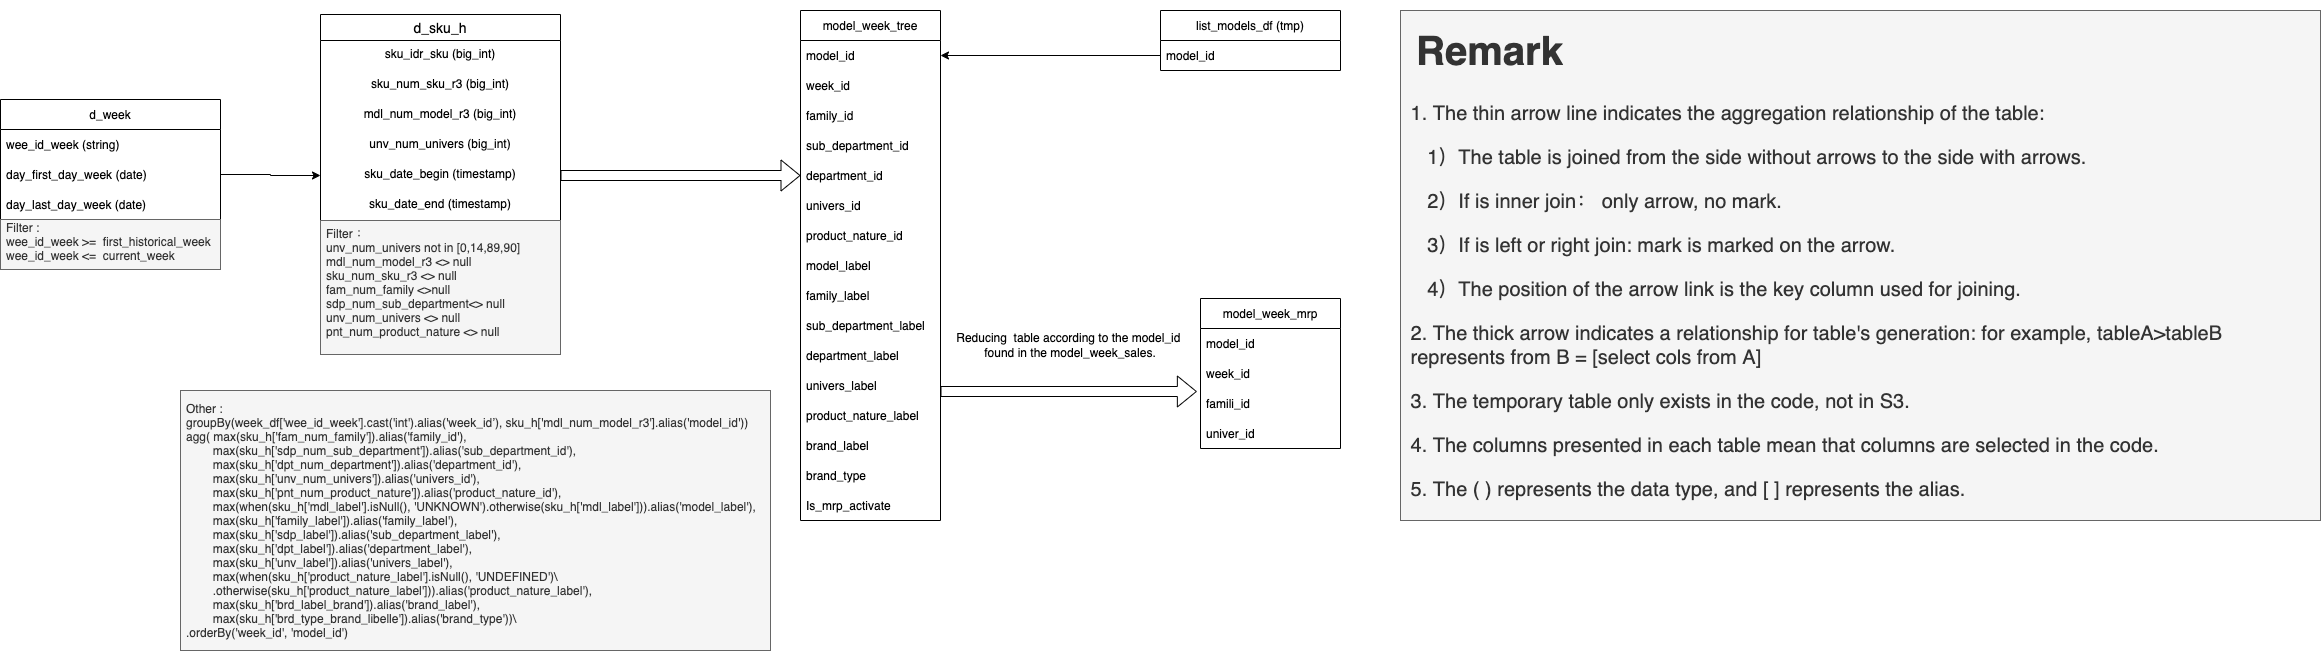

The diagram above was exported from draw.io. Its source (the exported page's mxGraphModel, read from the mxfile embedded in the PNG):
<mxGraphModel dx="946" dy="557" grid="1" gridSize="10" guides="1" tooltips="1" connect="1" arrows="1" fold="1" page="1" pageScale="1" pageWidth="1000" pageHeight="700" math="0" shadow="0">
  <root>
    <mxCell id="0" />
    <mxCell id="1" parent="0" />
    <mxCell id="Y5zHAzqPoKc59G-qlTY3-1" value="d_sku_h" style="swimlane;fontStyle=0;childLayout=stackLayout;horizontal=1;startSize=26;horizontalStack=0;resizeParent=1;resizeParentMax=0;resizeLast=0;collapsible=1;marginBottom=0;align=center;fontSize=14;labelBackgroundColor=none;fontColor=#000000;" parent="1" vertex="1">
      <mxGeometry x="360" y="44" width="240" height="340" as="geometry" />
    </mxCell>
    <mxCell id="Y5zHAzqPoKc59G-qlTY3-2" value="sku_idr_sku (big_int)" style="text;strokeColor=none;fillColor=none;spacingLeft=4;spacingRight=4;overflow=hidden;rotatable=0;points=[[0,0.5],[1,0.5]];portConstraint=eastwest;fontSize=12;labelBackgroundColor=none;fontColor=#000000;align=center;" parent="Y5zHAzqPoKc59G-qlTY3-1" vertex="1">
      <mxGeometry y="26" width="240" height="30" as="geometry" />
    </mxCell>
    <mxCell id="Y5zHAzqPoKc59G-qlTY3-3" value="sku_num_sku_r3 (big_int)" style="text;strokeColor=none;fillColor=none;spacingLeft=4;spacingRight=4;overflow=hidden;rotatable=0;points=[[0,0.5],[1,0.5]];portConstraint=eastwest;fontSize=12;labelBackgroundColor=none;fontColor=#000000;align=center;" parent="Y5zHAzqPoKc59G-qlTY3-1" vertex="1">
      <mxGeometry y="56" width="240" height="30" as="geometry" />
    </mxCell>
    <mxCell id="Y5zHAzqPoKc59G-qlTY3-4" value="mdl_num_model_r3 (big_int)" style="text;strokeColor=none;fillColor=none;spacingLeft=4;spacingRight=4;overflow=hidden;rotatable=0;points=[[0,0.5],[1,0.5]];portConstraint=eastwest;fontSize=12;labelBackgroundColor=none;fontColor=#000000;align=center;" parent="Y5zHAzqPoKc59G-qlTY3-1" vertex="1">
      <mxGeometry y="86" width="240" height="30" as="geometry" />
    </mxCell>
    <mxCell id="Y5zHAzqPoKc59G-qlTY3-5" value="unv_num_univers (big_int)" style="text;strokeColor=none;fillColor=none;spacingLeft=4;spacingRight=4;overflow=hidden;rotatable=0;points=[[0,0.5],[1,0.5]];portConstraint=eastwest;fontSize=12;labelBackgroundColor=none;fontColor=#000000;align=center;" parent="Y5zHAzqPoKc59G-qlTY3-1" vertex="1">
      <mxGeometry y="116" width="240" height="30" as="geometry" />
    </mxCell>
    <mxCell id="Y5zHAzqPoKc59G-qlTY3-8" value="sku_date_begin (timestamp)&#10;&#10;" style="text;strokeColor=none;fillColor=none;spacingLeft=4;spacingRight=4;overflow=hidden;rotatable=0;points=[[0,0.5],[1,0.5]];portConstraint=eastwest;fontSize=12;labelBackgroundColor=none;fontColor=#000000;align=center;" parent="Y5zHAzqPoKc59G-qlTY3-1" vertex="1">
      <mxGeometry y="146" width="240" height="30" as="geometry" />
    </mxCell>
    <mxCell id="Y5zHAzqPoKc59G-qlTY3-9" value="sku_date_end (timestamp)&#10;" style="text;strokeColor=none;fillColor=none;spacingLeft=4;spacingRight=4;overflow=hidden;rotatable=0;points=[[0,0.5],[1,0.5]];portConstraint=eastwest;fontSize=12;labelBackgroundColor=none;fontColor=#000000;align=center;" parent="Y5zHAzqPoKc59G-qlTY3-1" vertex="1">
      <mxGeometry y="176" width="240" height="30" as="geometry" />
    </mxCell>
    <mxCell id="Y5zHAzqPoKc59G-qlTY3-6" value="Filter ：&#10;unv_num_univers not in [0,14,89,90]&#10;mdl_num_model_r3 &lt;&gt; null&#10;sku_num_sku_r3 &lt;&gt; null&#10;fam_num_family &lt;&gt;null&#10;sdp_num_sub_department&lt;&gt; null&#10;unv_num_univers &lt;&gt; null&#10;pnt_num_product_nature &lt;&gt; null                                                  &#10;&#10;" style="text;strokeColor=#666666;fillColor=#f5f5f5;spacingLeft=4;spacingRight=4;overflow=hidden;rotatable=0;points=[[0,0.5],[1,0.5]];portConstraint=eastwest;fontSize=12;labelBackgroundColor=none;fontColor=#333333;align=left;" parent="Y5zHAzqPoKc59G-qlTY3-1" vertex="1">
      <mxGeometry y="206" width="240" height="134" as="geometry" />
    </mxCell>
    <mxCell id="Y5zHAzqPoKc59G-qlTY3-10" value="d_week" style="swimlane;fontStyle=0;childLayout=stackLayout;horizontal=1;startSize=30;horizontalStack=0;resizeParent=1;resizeParentMax=0;resizeLast=0;collapsible=1;marginBottom=0;" parent="1" vertex="1">
      <mxGeometry x="40" y="129" width="220" height="170" as="geometry" />
    </mxCell>
    <mxCell id="Y5zHAzqPoKc59G-qlTY3-11" value="wee_id_week (string)" style="text;strokeColor=none;fillColor=none;align=left;verticalAlign=middle;spacingLeft=4;spacingRight=4;overflow=hidden;points=[[0,0.5],[1,0.5]];portConstraint=eastwest;rotatable=0;" parent="Y5zHAzqPoKc59G-qlTY3-10" vertex="1">
      <mxGeometry y="30" width="220" height="30" as="geometry" />
    </mxCell>
    <mxCell id="Y5zHAzqPoKc59G-qlTY3-12" value="day_first_day_week (date)" style="text;strokeColor=none;fillColor=none;align=left;verticalAlign=middle;spacingLeft=4;spacingRight=4;overflow=hidden;points=[[0,0.5],[1,0.5]];portConstraint=eastwest;rotatable=0;" parent="Y5zHAzqPoKc59G-qlTY3-10" vertex="1">
      <mxGeometry y="60" width="220" height="30" as="geometry" />
    </mxCell>
    <mxCell id="Y5zHAzqPoKc59G-qlTY3-13" value="day_last_day_week (date)" style="text;strokeColor=none;fillColor=none;align=left;verticalAlign=middle;spacingLeft=4;spacingRight=4;overflow=hidden;points=[[0,0.5],[1,0.5]];portConstraint=eastwest;rotatable=0;" parent="Y5zHAzqPoKc59G-qlTY3-10" vertex="1">
      <mxGeometry y="90" width="220" height="30" as="geometry" />
    </mxCell>
    <mxCell id="Y5zHAzqPoKc59G-qlTY3-14" value="Filter : &#10;wee_id_week &gt;=  first_historical_week&#10;wee_id_week &lt;=  current_week&#10;" style="text;strokeColor=#666666;fillColor=#f5f5f5;align=left;verticalAlign=middle;spacingLeft=4;spacingRight=4;overflow=hidden;points=[[0,0.5],[1,0.5]];portConstraint=eastwest;rotatable=0;fontColor=#333333;" parent="Y5zHAzqPoKc59G-qlTY3-10" vertex="1">
      <mxGeometry y="120" width="220" height="50" as="geometry" />
    </mxCell>
    <mxCell id="Y5zHAzqPoKc59G-qlTY3-15" value="model_week_tree" style="swimlane;fontStyle=0;childLayout=stackLayout;horizontal=1;startSize=30;horizontalStack=0;resizeParent=1;resizeParentMax=0;resizeLast=0;collapsible=1;marginBottom=0;" parent="1" vertex="1">
      <mxGeometry x="840" y="40" width="140" height="510" as="geometry" />
    </mxCell>
    <mxCell id="Y5zHAzqPoKc59G-qlTY3-16" value="model_id" style="text;strokeColor=none;fillColor=none;align=left;verticalAlign=middle;spacingLeft=4;spacingRight=4;overflow=hidden;points=[[0,0.5],[1,0.5]];portConstraint=eastwest;rotatable=0;" parent="Y5zHAzqPoKc59G-qlTY3-15" vertex="1">
      <mxGeometry y="30" width="140" height="30" as="geometry" />
    </mxCell>
    <mxCell id="Y5zHAzqPoKc59G-qlTY3-17" value="week_id" style="text;strokeColor=none;fillColor=none;align=left;verticalAlign=middle;spacingLeft=4;spacingRight=4;overflow=hidden;points=[[0,0.5],[1,0.5]];portConstraint=eastwest;rotatable=0;" parent="Y5zHAzqPoKc59G-qlTY3-15" vertex="1">
      <mxGeometry y="60" width="140" height="30" as="geometry" />
    </mxCell>
    <mxCell id="Y5zHAzqPoKc59G-qlTY3-18" value="family_id" style="text;strokeColor=none;fillColor=none;align=left;verticalAlign=middle;spacingLeft=4;spacingRight=4;overflow=hidden;points=[[0,0.5],[1,0.5]];portConstraint=eastwest;rotatable=0;" parent="Y5zHAzqPoKc59G-qlTY3-15" vertex="1">
      <mxGeometry y="90" width="140" height="30" as="geometry" />
    </mxCell>
    <mxCell id="Y5zHAzqPoKc59G-qlTY3-19" value="sub_department_id" style="text;strokeColor=none;fillColor=none;align=left;verticalAlign=middle;spacingLeft=4;spacingRight=4;overflow=hidden;points=[[0,0.5],[1,0.5]];portConstraint=eastwest;rotatable=0;" parent="Y5zHAzqPoKc59G-qlTY3-15" vertex="1">
      <mxGeometry y="120" width="140" height="30" as="geometry" />
    </mxCell>
    <mxCell id="Y5zHAzqPoKc59G-qlTY3-20" value="department_id" style="text;strokeColor=none;fillColor=none;align=left;verticalAlign=middle;spacingLeft=4;spacingRight=4;overflow=hidden;points=[[0,0.5],[1,0.5]];portConstraint=eastwest;rotatable=0;" parent="Y5zHAzqPoKc59G-qlTY3-15" vertex="1">
      <mxGeometry y="150" width="140" height="30" as="geometry" />
    </mxCell>
    <mxCell id="Y5zHAzqPoKc59G-qlTY3-21" value="univers_id" style="text;strokeColor=none;fillColor=none;align=left;verticalAlign=middle;spacingLeft=4;spacingRight=4;overflow=hidden;points=[[0,0.5],[1,0.5]];portConstraint=eastwest;rotatable=0;" parent="Y5zHAzqPoKc59G-qlTY3-15" vertex="1">
      <mxGeometry y="180" width="140" height="30" as="geometry" />
    </mxCell>
    <mxCell id="Y5zHAzqPoKc59G-qlTY3-22" value="product_nature_id" style="text;strokeColor=none;fillColor=none;align=left;verticalAlign=middle;spacingLeft=4;spacingRight=4;overflow=hidden;points=[[0,0.5],[1,0.5]];portConstraint=eastwest;rotatable=0;" parent="Y5zHAzqPoKc59G-qlTY3-15" vertex="1">
      <mxGeometry y="210" width="140" height="30" as="geometry" />
    </mxCell>
    <mxCell id="Y5zHAzqPoKc59G-qlTY3-23" value="model_label" style="text;strokeColor=none;fillColor=none;align=left;verticalAlign=middle;spacingLeft=4;spacingRight=4;overflow=hidden;points=[[0,0.5],[1,0.5]];portConstraint=eastwest;rotatable=0;" parent="Y5zHAzqPoKc59G-qlTY3-15" vertex="1">
      <mxGeometry y="240" width="140" height="30" as="geometry" />
    </mxCell>
    <mxCell id="Y5zHAzqPoKc59G-qlTY3-24" value="family_label" style="text;strokeColor=none;fillColor=none;align=left;verticalAlign=middle;spacingLeft=4;spacingRight=4;overflow=hidden;points=[[0,0.5],[1,0.5]];portConstraint=eastwest;rotatable=0;" parent="Y5zHAzqPoKc59G-qlTY3-15" vertex="1">
      <mxGeometry y="270" width="140" height="30" as="geometry" />
    </mxCell>
    <mxCell id="Y5zHAzqPoKc59G-qlTY3-25" value="sub_department_label" style="text;strokeColor=none;fillColor=none;align=left;verticalAlign=middle;spacingLeft=4;spacingRight=4;overflow=hidden;points=[[0,0.5],[1,0.5]];portConstraint=eastwest;rotatable=0;" parent="Y5zHAzqPoKc59G-qlTY3-15" vertex="1">
      <mxGeometry y="300" width="140" height="30" as="geometry" />
    </mxCell>
    <mxCell id="Y5zHAzqPoKc59G-qlTY3-26" value="department_label" style="text;strokeColor=none;fillColor=none;align=left;verticalAlign=middle;spacingLeft=4;spacingRight=4;overflow=hidden;points=[[0,0.5],[1,0.5]];portConstraint=eastwest;rotatable=0;" parent="Y5zHAzqPoKc59G-qlTY3-15" vertex="1">
      <mxGeometry y="330" width="140" height="30" as="geometry" />
    </mxCell>
    <mxCell id="Y5zHAzqPoKc59G-qlTY3-27" value="univers_label" style="text;strokeColor=none;fillColor=none;align=left;verticalAlign=middle;spacingLeft=4;spacingRight=4;overflow=hidden;points=[[0,0.5],[1,0.5]];portConstraint=eastwest;rotatable=0;" parent="Y5zHAzqPoKc59G-qlTY3-15" vertex="1">
      <mxGeometry y="360" width="140" height="30" as="geometry" />
    </mxCell>
    <mxCell id="Y5zHAzqPoKc59G-qlTY3-28" value="product_nature_label" style="text;strokeColor=none;fillColor=none;align=left;verticalAlign=middle;spacingLeft=4;spacingRight=4;overflow=hidden;points=[[0,0.5],[1,0.5]];portConstraint=eastwest;rotatable=0;" parent="Y5zHAzqPoKc59G-qlTY3-15" vertex="1">
      <mxGeometry y="390" width="140" height="30" as="geometry" />
    </mxCell>
    <mxCell id="Y5zHAzqPoKc59G-qlTY3-29" value="brand_label" style="text;strokeColor=none;fillColor=none;align=left;verticalAlign=middle;spacingLeft=4;spacingRight=4;overflow=hidden;points=[[0,0.5],[1,0.5]];portConstraint=eastwest;rotatable=0;" parent="Y5zHAzqPoKc59G-qlTY3-15" vertex="1">
      <mxGeometry y="420" width="140" height="30" as="geometry" />
    </mxCell>
    <mxCell id="Y5zHAzqPoKc59G-qlTY3-30" value="brand_type" style="text;strokeColor=none;fillColor=none;align=left;verticalAlign=middle;spacingLeft=4;spacingRight=4;overflow=hidden;points=[[0,0.5],[1,0.5]];portConstraint=eastwest;rotatable=0;" parent="Y5zHAzqPoKc59G-qlTY3-15" vertex="1">
      <mxGeometry y="450" width="140" height="30" as="geometry" />
    </mxCell>
    <mxCell id="Y5zHAzqPoKc59G-qlTY3-31" value="Is_mrp_activate" style="text;strokeColor=none;fillColor=none;align=left;verticalAlign=middle;spacingLeft=4;spacingRight=4;overflow=hidden;points=[[0,0.5],[1,0.5]];portConstraint=eastwest;rotatable=0;" parent="Y5zHAzqPoKc59G-qlTY3-15" vertex="1">
      <mxGeometry y="480" width="140" height="30" as="geometry" />
    </mxCell>
    <mxCell id="Y5zHAzqPoKc59G-qlTY3-32" value="Other : &#10;groupBy(week_df['wee_id_week'].cast('int').alias('week_id’), sku_h['mdl_num_model_r3'].alias('model_id'))&#10;agg( max(sku_h['fam_num_family']).alias('family_id'),&#10;        max(sku_h['sdp_num_sub_department']).alias('sub_department_id'),&#10;        max(sku_h['dpt_num_department']).alias('department_id'),&#10;        max(sku_h['unv_num_univers']).alias('univers_id'),&#10;        max(sku_h['pnt_num_product_nature']).alias('product_nature_id'),&#10;        max(when(sku_h['mdl_label'].isNull(), 'UNKNOWN').otherwise(sku_h['mdl_label'])).alias('model_label'),&#10;        max(sku_h['family_label']).alias('family_label'),&#10;        max(sku_h['sdp_label']).alias('sub_department_label'),&#10;        max(sku_h['dpt_label']).alias('department_label'),&#10;        max(sku_h['unv_label']).alias('univers_label'),&#10;        max(when(sku_h['product_nature_label'].isNull(), 'UNDEFINED')\&#10;        .otherwise(sku_h['product_nature_label'])).alias('product_nature_label'),&#10;        max(sku_h['brd_label_brand']).alias('brand_label'),&#10;        max(sku_h['brd_type_brand_libelle']).alias('brand_type'))\&#10;.orderBy('week_id', 'model_id')" style="text;strokeColor=#666666;fillColor=#f5f5f5;align=left;verticalAlign=middle;spacingLeft=4;spacingRight=4;overflow=hidden;points=[[0,0.5],[1,0.5]];portConstraint=eastwest;rotatable=0;fontColor=#333333;" parent="1" vertex="1">
      <mxGeometry x="220" y="420" width="590" height="260" as="geometry" />
    </mxCell>
    <mxCell id="Y5zHAzqPoKc59G-qlTY3-44" style="edgeStyle=orthogonalEdgeStyle;rounded=0;orthogonalLoop=1;jettySize=auto;html=1;exitX=0;exitY=0.75;exitDx=0;exitDy=0;" parent="1" source="Y5zHAzqPoKc59G-qlTY3-33" target="Y5zHAzqPoKc59G-qlTY3-16" edge="1">
      <mxGeometry relative="1" as="geometry" />
    </mxCell>
    <mxCell id="Y5zHAzqPoKc59G-qlTY3-33" value="list_models_df (tmp)" style="swimlane;fontStyle=0;childLayout=stackLayout;horizontal=1;startSize=30;horizontalStack=0;resizeParent=1;resizeParentMax=0;resizeLast=0;collapsible=1;marginBottom=0;" parent="1" vertex="1">
      <mxGeometry x="1200" y="40" width="180" height="60" as="geometry" />
    </mxCell>
    <mxCell id="Y5zHAzqPoKc59G-qlTY3-34" value="model_id " style="text;strokeColor=none;fillColor=none;align=left;verticalAlign=middle;spacingLeft=4;spacingRight=4;overflow=hidden;points=[[0,0.5],[1,0.5]];portConstraint=eastwest;rotatable=0;" parent="Y5zHAzqPoKc59G-qlTY3-33" vertex="1">
      <mxGeometry y="30" width="180" height="30" as="geometry" />
    </mxCell>
    <mxCell id="Y5zHAzqPoKc59G-qlTY3-37" value="model_week_mrp" style="swimlane;fontStyle=0;childLayout=stackLayout;horizontal=1;startSize=30;horizontalStack=0;resizeParent=1;resizeParentMax=0;resizeLast=0;collapsible=1;marginBottom=0;" parent="1" vertex="1">
      <mxGeometry x="1240" y="328" width="140" height="150" as="geometry" />
    </mxCell>
    <mxCell id="Y5zHAzqPoKc59G-qlTY3-38" value="model_id" style="text;strokeColor=none;fillColor=none;align=left;verticalAlign=middle;spacingLeft=4;spacingRight=4;overflow=hidden;points=[[0,0.5],[1,0.5]];portConstraint=eastwest;rotatable=0;" parent="Y5zHAzqPoKc59G-qlTY3-37" vertex="1">
      <mxGeometry y="30" width="140" height="30" as="geometry" />
    </mxCell>
    <mxCell id="Y5zHAzqPoKc59G-qlTY3-39" value="week_id" style="text;strokeColor=none;fillColor=none;align=left;verticalAlign=middle;spacingLeft=4;spacingRight=4;overflow=hidden;points=[[0,0.5],[1,0.5]];portConstraint=eastwest;rotatable=0;" parent="Y5zHAzqPoKc59G-qlTY3-37" vertex="1">
      <mxGeometry y="60" width="140" height="30" as="geometry" />
    </mxCell>
    <mxCell id="Y5zHAzqPoKc59G-qlTY3-40" value="famili_id" style="text;strokeColor=none;fillColor=none;align=left;verticalAlign=middle;spacingLeft=4;spacingRight=4;overflow=hidden;points=[[0,0.5],[1,0.5]];portConstraint=eastwest;rotatable=0;" parent="Y5zHAzqPoKc59G-qlTY3-37" vertex="1">
      <mxGeometry y="90" width="140" height="30" as="geometry" />
    </mxCell>
    <mxCell id="Y5zHAzqPoKc59G-qlTY3-41" value="univer_id" style="text;strokeColor=none;fillColor=none;align=left;verticalAlign=middle;spacingLeft=4;spacingRight=4;overflow=hidden;points=[[0,0.5],[1,0.5]];portConstraint=eastwest;rotatable=0;" parent="Y5zHAzqPoKc59G-qlTY3-37" vertex="1">
      <mxGeometry y="120" width="140" height="30" as="geometry" />
    </mxCell>
    <mxCell id="Y5zHAzqPoKc59G-qlTY3-45" style="edgeStyle=orthogonalEdgeStyle;rounded=0;orthogonalLoop=1;jettySize=auto;html=1;exitX=1;exitY=0.5;exitDx=0;exitDy=0;shape=flexArrow;entryX=-0.026;entryY=0.1;entryDx=0;entryDy=0;entryPerimeter=0;" parent="1" target="Y5zHAzqPoKc59G-qlTY3-40" edge="1">
      <mxGeometry relative="1" as="geometry">
        <mxPoint x="1120" y="421" as="targetPoint" />
        <mxPoint x="980" y="421" as="sourcePoint" />
      </mxGeometry>
    </mxCell>
    <mxCell id="Y5zHAzqPoKc59G-qlTY3-50" style="edgeStyle=orthogonalEdgeStyle;shape=flexArrow;rounded=0;orthogonalLoop=1;jettySize=auto;html=1;exitX=1;exitY=0.5;exitDx=0;exitDy=0;strokeWidth=1;" parent="1" source="Y5zHAzqPoKc59G-qlTY3-8" target="Y5zHAzqPoKc59G-qlTY3-20" edge="1">
      <mxGeometry relative="1" as="geometry" />
    </mxCell>
    <mxCell id="Y5zHAzqPoKc59G-qlTY3-51" style="edgeStyle=orthogonalEdgeStyle;rounded=0;orthogonalLoop=1;jettySize=auto;html=1;exitX=1;exitY=0.5;exitDx=0;exitDy=0;strokeWidth=1;" parent="1" source="Y5zHAzqPoKc59G-qlTY3-12" target="Y5zHAzqPoKc59G-qlTY3-8" edge="1">
      <mxGeometry relative="1" as="geometry" />
    </mxCell>
    <mxCell id="Y5zHAzqPoKc59G-qlTY3-54" value="Reducing&amp;nbsp; table according to the model_id &lt;br&gt;found in the model_week_sales." style="text;html=1;strokeColor=none;fillColor=none;align=center;verticalAlign=middle;whiteSpace=wrap;rounded=0;" parent="1" vertex="1">
      <mxGeometry x="990" y="350" width="240" height="50" as="geometry" />
    </mxCell>
    <mxCell id="Y5zHAzqPoKc59G-qlTY3-55" value="&lt;h1&gt;&amp;nbsp;Remark&lt;br&gt;&lt;/h1&gt;&lt;p&gt;&amp;nbsp;1. The thin arrow line indicates the aggregation relationship of the table:&amp;nbsp; &amp;nbsp;&lt;/p&gt;&lt;p&gt;&amp;nbsp; &amp;nbsp; 1）The table is joined from the side without arrows to the side with arrows.&lt;/p&gt;&lt;p&gt;&amp;nbsp; &amp;nbsp; 2）If is inner join： only arrow, no mark.&lt;/p&gt;&lt;p&gt;&amp;nbsp; &amp;nbsp; 3）If is left or right join: mark is marked on the arrow.&lt;/p&gt;&lt;p&gt;&amp;nbsp; &amp;nbsp; 4）The position of the arrow link is the key column used for joining.&lt;/p&gt;&lt;p&gt;&amp;nbsp;2. The thick arrow indicates a relationship for table's generation: for example, tableA&amp;gt;tableB&amp;nbsp; &amp;nbsp; &amp;nbsp; &amp;nbsp; &amp;nbsp; &amp;nbsp;represents from B = [select cols from A]&lt;br&gt;&lt;/p&gt;&lt;p&gt;&amp;nbsp;3. The temporary table only exists in the code, not in S3.&lt;br&gt;&lt;/p&gt;&lt;p&gt;&amp;nbsp;4. &lt;span&gt;The columns presented in each table mean that columns are selected in the code.&lt;/span&gt;&lt;/p&gt;&lt;p&gt;&amp;nbsp;5. The ( ) represents the data type, and [ ] represents the alias.&lt;/p&gt;" style="text;html=1;strokeColor=#666666;fillColor=#f5f5f5;spacing=5;spacingTop=-20;whiteSpace=wrap;overflow=hidden;rounded=0;labelBackgroundColor=none;fontSize=20;fontColor=#333333;align=left;" parent="1" vertex="1">
      <mxGeometry x="1440" y="40" width="920" height="510" as="geometry" />
    </mxCell>
  </root>
</mxGraphModel>